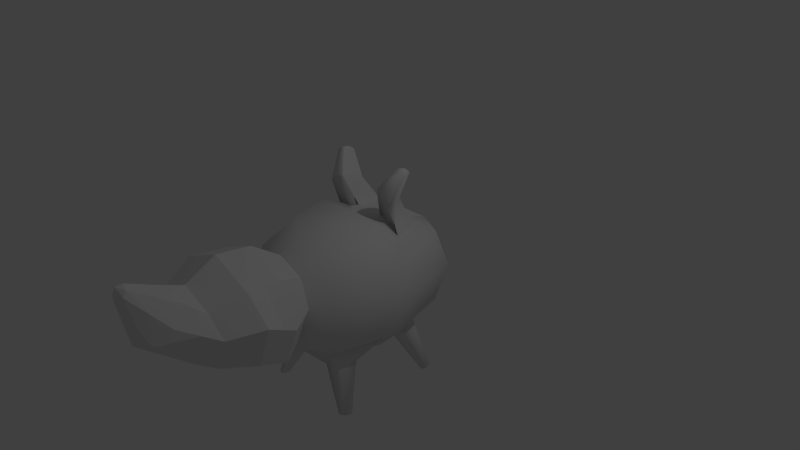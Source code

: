 # Source: Monster.blend  (saved by Blender 2.74.0; exported with 4.5.12 LTS)
import bpy
from mathutils import Matrix  # noqa: F401  (used for matrix-valued properties, if any)

bpy.ops.wm.read_factory_settings(use_empty=True)
scene = bpy.context.scene
scene.name = 'Scene'

# ---- collections
col_collection_1 = bpy.data.collections.new('Collection 1'); scene.collection.children.link(col_collection_1)

# ---- materials (node trees are filled in below, after node groups)
mat_material = bpy.data.materials.new('Material')
mat_material.alpha_threshold = 0.0
mat_material.use_transparent_shadow = False
mat_material.roughness = 0.5

# ---- material node trees

# ---- world
world_world = bpy.data.worlds.new('World'); scene.world = world_world
world_world.color = (0.05088, 0.05088, 0.05088)
world_world.use_sun_shadow = False
world_world.sun_shadow_jitter_overblur = 0.0
world_world.cycles.sampling_method = 'MANUAL'
world_world.cycles.sample_map_resolution = 256

# ---- cameras
cam_camera = bpy.data.cameras.new('Camera')
cam_camera.clip_end = 100.0
cam_camera.lens = 35.0
cam_camera.sensor_width = 32.0
cam_camera.sensor_height = 18.0
cam_camera.ortho_scale = 7.314
cam_camera.dof.focus_distance = 0.0
cam_camera.dof.aperture_fstop = 128.0

# ---- lights
light_lamp = bpy.data.lights.new('Lamp', 'POINT')
light_lamp.transmission_factor = 0.0
light_lamp.cutoff_distance = 30.0
light_lamp.energy = 100.0
light_lamp.shadow_buffer_clip_start = 1.001
light_lamp.shadow_soft_size = 0.1
light_lamp.shadow_maximum_resolution = 0.006
light_lamp.use_absolute_resolution = True
light_lamp.cycles.use_multiple_importance_sampling = False

# ---- meshes
me_sphere_003 = bpy.data.meshes.new('Sphere.003')
me_sphere_003.from_pydata([(-0.3215, 0.4445, 0.8321), (-0.5501, 0.2153, 0.3858), (-0.7776, 0.2631, -0.03773), (-0.7716, 4.061e-09, -0.4727), (-0.5, 0.0, -0.866), (-0.2155, 0.6138, 0.618), (-0.411, 0.452, 0.407), (-0.589, 0.589, -0.01008), (-0.5456, 0.5456, -0.4727), (-0.3536, 0.3536, -0.866), (0.05235, 0.6816, 0.5211), (0.02699, 0.6334, 0.407), (-1.425e-07, 0.8329, -0.01008), (-1.933e-07, 0.7716, -0.4727), (-1.485e-07, 0.5, -0.866), (0.3251, 0.6083, 0.5982), (0.465, 0.452, 0.407), (0.589, 0.589, -0.01008), (0.5456, 0.5456, -0.4727), (0.3536, 0.3536, -0.866), (-1.51e-07, 0.0, -1.0), (0.4431, 0.4367, 0.8041), (0.6887, 0.2153, 0.3858), (0.8882, 0.2631, -0.03773), (0.7716, 1.514e-08, -0.4727), (0.5, -2.462e-09, -0.866), (0.337, 0.2674, 1.018), (0.5073, -0.2227, 0.3858), (0.6443, -0.3259, -0.03773), (0.5456, -0.5456, -0.4727), (0.3536, -0.3536, -0.866), (0.06919, 0.1996, 1.115), (0.0693, -0.4042, 0.3858), (0.0553, -0.5698, -0.03773), (-1.667e-07, -0.7716, -0.4727), (-1.485e-07, -0.5, -0.866), (-0.2036, 0.273, 1.038), (-0.3687, -0.2227, 0.3858), (-0.5337, -0.3259, -0.03773), (-0.5456, -0.5456, -0.4727), (-0.3536, -0.3536, -0.866), (-0.004148, 0.8943, 1.168), (0.03587, 0.9563, 1.129), (0.1163, 0.9766, 1.116), (0.1095, 0.9665, 1.209), (0.1899, 0.9433, 1.138), (0.2137, 0.8759, 1.182), (0.1737, 0.8139, 1.222), (0.09329, 0.7936, 1.234), (0.01963, 0.8269, 1.212), (-0.6746, 0.2414, 0.1541), (-0.5084, 0.5269, 0.1788), (0.01222, 0.7426, 0.1788), (0.5328, 0.5269, 0.1788), (0.7979, 0.2414, 0.1541), (0.5822, -0.2792, 0.1541), (0.06164, -0.4948, 0.1541), (-0.459, -0.2792, 0.1541), (-0.7745, 0.128, -0.2611), (-0.5667, 0.5667, -0.2476), (-1.686e-07, 0.8014, -0.2476), (0.5667, 0.5667, -0.2476), (0.8283, 0.128, -0.2611), (0.5936, -0.4387, -0.2611), (0.0269, -0.6734, -0.2611), (-0.5398, -0.4387, -0.2611), (-0.6516, 2.267e-09, -0.6465), (-0.4607, 0.4607, -0.6465), (-1.735e-07, 0.6516, -0.6465), (0.4607, 0.4607, -0.6465), (0.6516, 7.364e-09, -0.6465), (0.4607, -0.4607, -0.6465), (-1.587e-07, -0.6516, -0.6465), (-0.4607, -0.4607, -0.6465), (-0.4426, 0.3232, 0.5959), (-0.319, 0.5281, 0.5063), (0.03893, 0.6561, 0.4607), (0.3992, 0.5255, 0.497), (0.5731, 0.3195, 0.5827), (0.4272, 0.007944, 0.6834), (0.06925, -0.12, 0.729), (-0.291, 0.01054, 0.6928), (-0.09394, 0.7794, 0.8649), (0.08326, 0.8242, 0.8089), (0.2597, 0.7703, 0.8594), (0.3321, 0.6491, 0.987), (0.258, 0.5317, 1.117), (0.08084, 0.4868, 1.173), (-0.09565, 0.5408, 1.122), (-0.168, 0.662, 0.9947), (0.6063, 0.3454, -2.826), (0.701, -0.1546, -2.965), (0.6063, -0.6546, -2.826), (0.5872, -1.594, -2.717), (0.4939, 0.7114, -1.924), (0.86, 0.3454, -1.924), (0.9939, -0.1546, -1.924), (0.86, -0.6546, -1.924), (0.4939, -1.021, -1.924), (0.3475, 0.7114, -1.404), (0.6063, 0.3454, -1.023), (0.701, -0.1546, -0.8837), (0.6063, -0.6546, -1.023), (0.6957, -1.63, -1.266), (0.2364, -0.8734, -2.683), (0.2512, -0.9829, -2.505), (0.438, -0.8734, -2.56), (0.2512, -1.023, -2.285), (0.5216, -0.8734, -2.263), (0.4008, -0.9829, -2.285), (0.5872, -1.636, -2.654), (0.6582, -1.594, -2.673), (0.6282, -1.636, -2.629), (0.5872, -1.652, -2.569), (0.6876, -1.594, -2.569), (0.6452, -1.636, -2.569), (0.4827, -1.029, -2.58), (0.3237, -1.124, -2.537), (0.3237, -1.159, -2.346), (0.4536, -1.124, -2.346), (0.5486, -1.029, -2.346), (0.3237, -1.029, -2.677), (0.6266, -0.8269, -1.876), (0.371, -0.945, -1.543), (0.4518, -0.8438, -1.255), (0.02964, -0.8438, -0.9974), (0.2557, -0.9282, -1.374), (0.2557, -0.9591, -1.543), (0.657, -1.668, -1.266), (0.6689, -1.63, -1.17), (0.6415, -1.668, -1.21), (0.6041, -1.63, -1.131), (0.6041, -1.668, -1.188), (0.6041, -1.683, -1.266), (0.4762, -1.032, -1.278), (0.4493, -1.12, -1.493), (0.3297, -1.152, -1.493), (0.3297, -1.12, -1.317), (0.3297, -1.032, -1.188), (0.5369, -1.032, -1.493), (0.1933, 0.5768, -2.529), (0.1933, 0.4396, -2.731), (0.1933, 0.6271, -2.253), (0.423, 0.4396, -2.591), (0.3808, 0.5768, -2.253), (0.5181, 0.4396, -2.253), (0.4926, 1.304, -2.387), (0.4926, 1.258, -2.455), (0.4926, 1.321, -2.293), (0.5375, 1.304, -2.359), (0.5703, 1.258, -2.408), (0.5561, 1.304, -2.293), (0.6025, 1.258, -2.293), (0.535, 0.9209, -2.105), (0.3134, 1.015, -2.294), (0.4413, 1.015, -2.105), (0.3134, 1.049, -2.105), (0.4701, 0.9209, -2.336), (0.3134, 0.9209, -2.432), (-0.006058, 0.5595, -2.692), (-0.006058, 0.1935, -3.23), (-0.006058, -0.1546, -3.396), (-0.006058, -0.6546, -3.199), (-0.006058, -1.021, -2.66), (-0.006058, 0.6935, -1.956), (-0.6184, 0.3454, -2.826), (-0.7132, -0.1546, -2.965), (-0.6184, -0.6546, -2.826), (-0.5993, -1.594, -2.717), (-0.006058, -1.155, -1.924), (-0.5061, 0.7114, -1.924), (-0.8721, 0.3454, -1.924), (-1.006, -0.1546, -1.924), (-0.8721, -0.6546, -1.924), (-0.5061, -1.021, -1.924), (-0.3596, 0.7114, -1.404), (-0.6184, 0.3454, -1.023), (-0.7132, -0.1546, -0.8837), (-0.6184, -0.6546, -1.023), (-0.7078, -1.63, -1.266), (-0.006058, 0.7114, -1.189), (-0.006058, 0.3454, -0.6498), (-0.006058, -0.1546, -0.4526), (-0.006058, -0.6546, -0.6498), (-0.006058, -1.021, -1.189), (-0.2485, -0.8734, -2.683), (-0.2633, -0.9829, -2.505), (-0.4502, -0.8734, -2.56), (-0.2633, -1.023, -2.285), (-0.5337, -0.8734, -2.263), (-0.4129, -0.9829, -2.285), (-0.5993, -1.636, -2.654), (-0.6703, -1.594, -2.673), (-0.6403, -1.636, -2.629), (-0.5993, -1.652, -2.569), (-0.6997, -1.594, -2.569), (-0.6573, -1.636, -2.569), (-0.4949, -1.029, -2.58), (-0.3358, -1.124, -2.537), (-0.3358, -1.159, -2.346), (-0.4657, -1.124, -2.346), (-0.5607, -1.029, -2.346), (-0.3358, -1.029, -2.677), (-0.6387, -0.8269, -1.876), (-0.3831, -0.945, -1.543), (-0.4639, -0.8438, -1.255), (-0.04175, -0.8438, -0.9974), (-0.2678, -0.9282, -1.374), (-0.2678, -0.9591, -1.543), (-0.6691, -1.668, -1.266), (-0.681, -1.63, -1.17), (-0.6536, -1.668, -1.21), (-0.6162, -1.63, -1.131), (-0.6162, -1.668, -1.188), (-0.6162, -1.683, -1.266), (-0.4883, -1.032, -1.278), (-0.4614, -1.12, -1.493), (-0.3418, -1.152, -1.493), (-0.3418, -1.12, -1.317), (-0.3418, -1.032, -1.188), (-0.549, -1.032, -1.493), (-0.2055, 0.5768, -2.529), (-0.2055, 0.4396, -2.731), (-0.2055, 0.6271, -2.253), (-0.4351, 0.4396, -2.591), (-0.3929, 0.5768, -2.253), (-0.5302, 0.4396, -2.253), (-0.5047, 1.304, -2.387), (-0.5047, 1.258, -2.455), (-0.5047, 1.321, -2.293), (-0.5496, 1.304, -2.359), (-0.5824, 1.258, -2.408), (-0.5682, 1.304, -2.293), (-0.6146, 1.258, -2.293), (-0.5471, 0.9209, -2.105), (-0.3255, 1.015, -2.294), (-0.4535, 1.015, -2.105), (-0.3255, 1.049, -2.105), (-0.4822, 0.9209, -2.336), (-0.3255, 0.9209, -2.432)], [], [(66, 3, 8, 67), (58, 2, 7, 59), (50, 1, 6, 51), (74, 0, 5, 75), (67, 8, 13, 68), (59, 7, 12, 60), (51, 6, 11, 52), (75, 5, 10, 76), (68, 13, 18, 69), (60, 12, 17, 61), (52, 11, 16, 53), (76, 10, 15, 77), (69, 18, 24, 70), (61, 17, 23, 62), (53, 16, 22, 54), (77, 15, 21, 78), (70, 24, 29, 71), (62, 23, 28, 63), (54, 22, 27, 55), (78, 21, 26, 79), (71, 29, 34, 72), (63, 28, 33, 64), (55, 27, 32, 56), (79, 26, 31, 80), (72, 34, 39, 73), (64, 33, 38, 65), (56, 32, 37, 57), (80, 31, 36, 81), (20, 4, 9), (82, 89, 41, 42), (20, 9, 14), (83, 82, 42, 43), (20, 14, 19), (84, 83, 43, 45), (20, 19, 25), (85, 84, 45, 46), (20, 25, 30), (86, 85, 46, 47), (20, 30, 35), (87, 86, 47, 48), (20, 35, 40), (88, 87, 48, 49), (20, 40, 4), (73, 39, 3, 66), (65, 38, 2, 58), (57, 37, 1, 50), (81, 36, 0, 74), (89, 88, 49, 41), (41, 44, 42), (42, 44, 43), (43, 44, 45), (45, 44, 46), (46, 44, 47), (47, 44, 48), (48, 44, 49), (49, 44, 41), (38, 57, 50, 2), (33, 56, 57, 38), (28, 55, 56, 33), (23, 54, 55, 28), (17, 53, 54, 23), (12, 52, 53, 17), (7, 51, 52, 12), (2, 50, 51, 7), (39, 65, 58, 3), (34, 64, 65, 39), (29, 63, 64, 34), (24, 62, 63, 29), (18, 61, 62, 24), (13, 60, 61, 18), (8, 59, 60, 13), (3, 58, 59, 8), (40, 73, 66, 4), (35, 72, 73, 40), (30, 71, 72, 35), (25, 70, 71, 30), (19, 69, 70, 25), (14, 68, 69, 19), (9, 67, 68, 14), (4, 66, 67, 9), (37, 81, 74, 1), (32, 80, 81, 37), (27, 79, 80, 32), (22, 78, 79, 27), (16, 77, 78, 22), (11, 76, 77, 16), (6, 75, 76, 11), (1, 74, 75, 6), (0, 36, 88, 89), (36, 31, 87, 88), (31, 26, 86, 87), (26, 21, 85, 86), (21, 15, 84, 85), (15, 10, 83, 84), (10, 5, 82, 83), (5, 0, 89, 82), (97, 98, 109, 108), (162, 161, 91, 92), (161, 160, 90, 91), (94, 95, 145, 144), (92, 97, 108, 106), (92, 91, 96, 97), (91, 90, 95, 96), (95, 90, 143, 145), (183, 184, 126, 125), (97, 96, 101, 102), (96, 95, 100, 101), (95, 94, 99, 100), (102, 183, 125, 124), (102, 101, 182, 183), (101, 100, 181, 182), (100, 99, 180, 181), (169, 163, 105, 107), (159, 164, 142, 140), (98, 169, 107, 109), (164, 94, 144, 142), (169, 98, 123, 127), (94, 164, 99), (184, 169, 127, 126), (99, 164, 180), (120, 119, 115, 114), (116, 120, 114, 111), (118, 117, 110, 113), (119, 118, 113, 115), (162, 92, 106, 104), (163, 162, 104, 105), (110, 93, 111, 112), (112, 111, 114, 115), (113, 110, 112), (113, 112, 115), (121, 116, 111, 93), (117, 121, 93, 110), (105, 104, 121, 117), (104, 106, 116, 121), (109, 107, 118, 119), (107, 105, 117, 118), (106, 108, 120, 116), (108, 109, 119, 120), (138, 137, 132, 131), (134, 138, 131, 129), (136, 135, 128, 133), (137, 136, 133, 132), (97, 102, 124, 122), (98, 97, 122, 123), (128, 103, 129, 130), (130, 129, 131, 132), (133, 128, 130), (133, 130, 132), (139, 134, 129, 103), (135, 139, 103, 128), (123, 122, 139, 135), (122, 124, 134, 139), (126, 127, 136, 137), (127, 123, 135, 136), (124, 125, 138, 134), (125, 126, 137, 138), (155, 153, 152, 151), (153, 157, 150, 152), (154, 156, 148, 146), (156, 155, 151, 148), (90, 160, 141, 143), (160, 159, 140, 141), (147, 146, 149, 150), (150, 149, 151, 152), (146, 148, 149), (149, 148, 151), (157, 158, 147, 150), (158, 154, 146, 147), (141, 140, 154, 158), (143, 141, 158, 157), (142, 144, 155, 156), (140, 142, 156, 154), (145, 143, 157, 153), (144, 145, 153, 155), (173, 189, 190, 174), (162, 167, 166, 161), (161, 166, 165, 160), (170, 225, 226, 171), (167, 187, 189, 173), (167, 173, 172, 166), (166, 172, 171, 165), (171, 226, 224, 165), (183, 206, 207, 184), (173, 178, 177, 172), (172, 177, 176, 171), (171, 176, 175, 170), (178, 205, 206, 183), (178, 183, 182, 177), (177, 182, 181, 176), (176, 181, 180, 175), (169, 188, 186, 163), (159, 221, 223, 164), (174, 190, 188, 169), (164, 223, 225, 170), (169, 208, 204, 174), (170, 175, 164), (184, 207, 208, 169), (175, 180, 164), (201, 195, 196, 200), (197, 192, 195, 201), (199, 194, 191, 198), (200, 196, 194, 199), (162, 185, 187, 167), (163, 186, 185, 162), (191, 193, 192, 168), (193, 196, 195, 192), (194, 193, 191), (194, 196, 193), (202, 168, 192, 197), (198, 191, 168, 202), (186, 198, 202, 185), (185, 202, 197, 187), (190, 200, 199, 188), (188, 199, 198, 186), (187, 197, 201, 189), (189, 201, 200, 190), (219, 212, 213, 218), (215, 210, 212, 219), (217, 214, 209, 216), (218, 213, 214, 217), (173, 203, 205, 178), (174, 204, 203, 173), (209, 211, 210, 179), (211, 213, 212, 210), (214, 211, 209), (214, 213, 211), (220, 179, 210, 215), (216, 209, 179, 220), (204, 216, 220, 203), (203, 220, 215, 205), (207, 218, 217, 208), (208, 217, 216, 204), (205, 215, 219, 206), (206, 219, 218, 207), (236, 232, 233, 234), (234, 233, 231, 238), (235, 227, 229, 237), (237, 229, 232, 236), (165, 224, 222, 160), (160, 222, 221, 159), (228, 231, 230, 227), (231, 233, 232, 230), (227, 230, 229), (230, 232, 229), (238, 231, 228, 239), (239, 228, 227, 235), (222, 239, 235, 221), (224, 238, 239, 222), (223, 237, 236, 225), (221, 235, 237, 223), (226, 234, 238, 224), (225, 236, 234, 226)])
me_sphere_003.polygons.foreach_set('use_smooth', [0, 0, 0, 0, 0, 0, 0, 0, 0, 0, 0, 0, 0, 0, 0, 0, 0, 0, 0, 0, 0, 0, 0, 0, 0, 0, 0, 0, 0, 0, 0, 0, 0, 0, 0, 0, 0, 0, 0, 0, 0, 0, 0, 0, 0, 0, 0, 0, 0, 0, 0, 0, 0, 0, 0, 0, 0, 0, 0, 0, 0, 0, 0, 0, 0, 0, 0, 0, 0, 0, 0, 0, 0, 0, 0, 0, 0, 0, 0, 0, 0, 0, 0, 0, 0, 0, 0, 0, 0, 0, 0, 0, 0, 0, 0, 0, 1, 1, 1, 1, 1, 1, 1, 1, 0, 1, 1, 1, 1, 1, 1, 1, 0, 0, 1, 1, 1, 1, 0, 1, 1, 1, 0, 1, 1, 0, 1, 1, 1, 1, 1, 0, 0, 1, 1, 0, 1, 1, 0, 1, 1, 0, 1, 1, 1, 1, 1, 1, 1, 1, 1, 1, 0, 1, 1, 0, 1, 1, 0, 1, 1, 0, 1, 1, 1, 1, 1, 0, 0, 1, 1, 0, 1, 1, 1, 1, 1, 1, 1, 1, 1, 1, 0, 1, 1, 1, 1, 1, 1, 1, 0, 0, 1, 1, 1, 1, 0, 1, 1, 1, 0, 1, 1, 0, 1, 1, 1, 1, 1, 0, 0, 1, 1, 0, 1, 1, 0, 1, 1, 0, 1, 1, 1, 1, 1, 1, 1, 1, 1, 1, 0, 1, 1, 0, 1, 1, 0, 1, 1, 0, 1, 1, 1, 1, 1, 0, 0, 1, 1, 0, 1, 1])
_uv = me_sphere_003.uv_layers.new(name='UVMap')
_uv.uv.foreach_set('vector', [0.3338, 0.4063, 0.3591, 0.3455, 0.4646, 0.3374, 0.4962, 0.3869, 0.389, 0.3146, 0.4071, 0.292, 0.4372, 0.2837, 0.4477, 0.3058, 0.409, 0.2741, 0.4117, 0.2572, 0.427, 0.2542, 0.4316, 0.2687, 0.4187, 0.2468, 0.4225, 0.2387, 0.4295, 0.2409, 0.4287, 0.247, 0.4962, 0.3869, 0.4646, 0.3374, 0.5101, 0.2633, 0.5452, 0.2701, 0.4477, 0.3058, 0.4372, 0.2837, 0.465, 0.2492, 0.4843, 0.2561, 0.4316, 0.2687, 0.427, 0.2542, 0.4409, 0.2384, 0.4528, 0.2438, 0.4287, 0.247, 0.4295, 0.2409, 0.4364, 0.2358, 0.4386, 0.2371, 0.5452, 0.2701, 0.5101, 0.2633, 0.5049, 0.1931, 0.5355, 0.1791, 0.4843, 0.2561, 0.465, 0.2492, 0.4635, 0.2108, 0.4819, 0.2032, 0.4528, 0.2438, 0.4409, 0.2384, 0.4414, 0.2198, 0.4523, 0.2153, 0.4386, 0.2371, 0.4364, 0.2358, 0.4353, 0.2276, 0.4383, 0.2241, 0.5355, 0.1791, 0.5049, 0.1931, 0.4568, 0.1421, 0.4739, 0.111, 0.4819, 0.2032, 0.4635, 0.2108, 0.4506, 0.1882, 0.4544, 0.1693, 0.4523, 0.2153, 0.4414, 0.2198, 0.4347, 0.2068, 0.4427, 0.1972, 0.4383, 0.2241, 0.4353, 0.2276, 0.4293, 0.2238, 0.4321, 0.2164, 0.4739, 0.111, 0.4568, 0.1421, 0.3856, 0.1272, 0.3801, 0.08943, 0.4544, 0.1693, 0.4506, 0.1882, 0.4117, 0.173, 0.4005, 0.1521, 0.4427, 0.1972, 0.4347, 0.2068, 0.4133, 0.2021, 0.4121, 0.1879, 0.4321, 0.2164, 0.4293, 0.2238, 0.4238, 0.2257, 0.4202, 0.2157, 0.3801, 0.08943, 0.3856, 0.1272, 0.3132, 0.1651, 0.2804, 0.1338, 0.4005, 0.1521, 0.4117, 0.173, 0.3646, 0.1971, 0.3415, 0.1837, 0.4121, 0.1879, 0.4133, 0.2021, 0.3951, 0.2153, 0.3806, 0.2069, 0.4202, 0.2157, 0.4238, 0.2257, 0.4213, 0.2293, 0.4103, 0.2239, 0.2804, 0.1338, 0.3132, 0.1651, 0.2804, 0.2618, 0.2049, 0.2731, 0.3415, 0.1837, 0.3646, 0.1971, 0.358, 0.2581, 0.3249, 0.2616, 0.3806, 0.2069, 0.3951, 0.2153, 0.392, 0.2395, 0.3761, 0.248, 0.4103, 0.2239, 0.4213, 0.2293, 0.4203, 0.2335, 0.4096, 0.2371, 0.0, 0.0, 0.0, 0.0, 0.0, 0.0, 0.4285, 0.2345, 0.4259, 0.2345, 0.4272, 0.2321, 0.4276, 0.232, 0.7476, 0.3745, 0.5819, 0.3917, 0.6153, 0.2732, 0.4302, 0.2326, 0.4285, 0.2345, 0.4276, 0.232, 0.4278, 0.2316, 0.0, 0.0, 0.0, 0.0, 0.0, 0.0, 0.4299, 0.2302, 0.4302, 0.2326, 0.4278, 0.2316, 0.4277, 0.2313, 0.0, 0.0, 0.0, 0.0, 0.0, 0.0, 0.428, 0.2288, 0.4299, 0.2302, 0.4277, 0.2313, 0.4275, 0.231, 0.0, 0.0, 0.0, 0.0, 0.0, 0.0, 0.4259, 0.2289, 0.428, 0.2288, 0.4275, 0.231, 0.427, 0.231, 0.0, 0.0, 0.0, 0.0, 0.0, 0.0, 0.4245, 0.2305, 0.4259, 0.2289, 0.427, 0.231, 0.4266, 0.2313, 0.0001863, 0.0001863, 0.218, 0.06139, 0.1164, 0.1943, 0.4243, 0.2327, 0.4245, 0.2305, 0.4266, 0.2313, 0.4267, 0.2319, 0.0, 0.0, 0.0, 0.0, 0.0, 0.0, 0.2049, 0.2731, 0.2804, 0.2618, 0.3591, 0.3455, 0.3338, 0.4063, 0.3249, 0.2616, 0.358, 0.2581, 0.4071, 0.292, 0.389, 0.3146, 0.3761, 0.248, 0.392, 0.2395, 0.4117, 0.2572, 0.409, 0.2741, 0.4096, 0.2371, 0.4203, 0.2335, 0.4225, 0.2387, 0.4187, 0.2468, 0.4259, 0.2345, 0.4243, 0.2327, 0.4267, 0.2319, 0.4272, 0.2321, 0.4272, 0.2321, 0.4274, 0.2315, 0.4276, 0.232, 0.4276, 0.232, 0.4274, 0.2315, 0.4278, 0.2316, 0.4278, 0.2316, 0.4274, 0.2315, 0.4277, 0.2313, 0.4277, 0.2313, 0.4274, 0.2315, 0.4275, 0.231, 0.4275, 0.231, 0.4274, 0.2315, 0.427, 0.231, 0.427, 0.231, 0.4274, 0.2315, 0.4266, 0.2313, 0.4266, 0.2313, 0.4274, 0.2315, 0.4267, 0.2319, 0.4267, 0.2319, 0.4274, 0.2315, 0.4272, 0.2321, 0.358, 0.2581, 0.3761, 0.248, 0.409, 0.2741, 0.4071, 0.292, 0.3646, 0.1971, 0.3806, 0.2069, 0.3761, 0.248, 0.358, 0.2581, 0.4117, 0.173, 0.4121, 0.1879, 0.3806, 0.2069, 0.3646, 0.1971, 0.4506, 0.1882, 0.4427, 0.1972, 0.4121, 0.1879, 0.4117, 0.173, 0.4635, 0.2108, 0.4523, 0.2153, 0.4427, 0.1972, 0.4506, 0.1882, 0.465, 0.2492, 0.4528, 0.2438, 0.4523, 0.2153, 0.4635, 0.2108, 0.4372, 0.2837, 0.4316, 0.2687, 0.4528, 0.2438, 0.465, 0.2492, 0.4071, 0.292, 0.409, 0.2741, 0.4316, 0.2687, 0.4372, 0.2837, 0.2804, 0.2618, 0.3249, 0.2616, 0.389, 0.3146, 0.3591, 0.3455, 0.3132, 0.1651, 0.3415, 0.1837, 0.3249, 0.2616, 0.2804, 0.2618, 0.3856, 0.1272, 0.4005, 0.1521, 0.3415, 0.1837, 0.3132, 0.1651, 0.4568, 0.1421, 0.4544, 0.1693, 0.4005, 0.1521, 0.3856, 0.1272, 0.5049, 0.1931, 0.4819, 0.2032, 0.4544, 0.1693, 0.4568, 0.1421, 0.5101, 0.2633, 0.4843, 0.2561, 0.4819, 0.2032, 0.5049, 0.1931, 0.4646, 0.3374, 0.4477, 0.3058, 0.4843, 0.2561, 0.5101, 0.2633, 0.3591, 0.3455, 0.389, 0.3146, 0.4477, 0.3058, 0.4646, 0.3374, 0.0, 0.0, 0.0, 0.0, 0.0, 0.0, 0.0, 0.0, 0.218, 0.06139, 0.2804, 0.1338, 0.2049, 0.2731, 0.1164, 0.1943, 0.3676, 0.0001863, 0.3801, 0.08943, 0.2804, 0.1338, 0.218, 0.06139, 0.5133, 0.0371, 0.4739, 0.111, 0.3801, 0.08943, 0.3676, 0.0001863, 0.6039, 0.1445, 0.5355, 0.1791, 0.4739, 0.111, 0.5133, 0.0371, 0.6153, 0.2732, 0.5452, 0.2701, 0.5355, 0.1791, 0.6039, 0.1445, 0.5819, 0.3917, 0.4962, 0.3869, 0.5452, 0.2701, 0.6153, 0.2732, 0.0, 0.0, 0.0, 0.0, 0.0, 0.0, 0.0, 0.0, 0.392, 0.2395, 0.4096, 0.2371, 0.4187, 0.2468, 0.4117, 0.2572, 0.3951, 0.2153, 0.4103, 0.2239, 0.4096, 0.2371, 0.392, 0.2395, 0.4133, 0.2021, 0.4202, 0.2157, 0.4103, 0.2239, 0.3951, 0.2153, 0.4347, 0.2068, 0.4321, 0.2164, 0.4202, 0.2157, 0.4133, 0.2021, 0.4414, 0.2198, 0.4383, 0.2241, 0.4321, 0.2164, 0.4347, 0.2068, 0.4409, 0.2384, 0.4386, 0.2371, 0.4383, 0.2241, 0.4414, 0.2198, 0.427, 0.2542, 0.4287, 0.247, 0.4386, 0.2371, 0.4409, 0.2384, 0.4117, 0.2572, 0.4187, 0.2468, 0.4287, 0.247, 0.427, 0.2542, 0.4225, 0.2387, 0.4203, 0.2335, 0.4243, 0.2327, 0.4259, 0.2345, 0.4203, 0.2335, 0.4213, 0.2293, 0.4245, 0.2305, 0.4243, 0.2327, 0.4213, 0.2293, 0.4238, 0.2257, 0.4259, 0.2289, 0.4245, 0.2305, 0.4238, 0.2257, 0.4293, 0.2238, 0.428, 0.2288, 0.4259, 0.2289, 0.4293, 0.2238, 0.4353, 0.2276, 0.4299, 0.2302, 0.428, 0.2288, 0.4353, 0.2276, 0.4364, 0.2358, 0.4302, 0.2326, 0.4299, 0.2302, 0.4364, 0.2358, 0.4295, 0.2409, 0.4285, 0.2345, 0.4302, 0.2326, 0.4295, 0.2409, 0.4225, 0.2387, 0.4259, 0.2345, 0.4285, 0.2345, 0.0, 0.0, 0.0, 0.0, 0.0, 0.0, 0.0, 0.0, 0.3483, 0.4067, 0.3029, 0.5395, 0.1985, 0.5425, 0.1405, 0.4407, 0.3029, 0.5395, 0.2884, 0.5819, 0.2193, 0.6045, 0.1985, 0.5425, 0.0, 0.0, 0.0, 0.0, 0.0, 0.0, 0.0, 0.0, 0.0, 0.0, 0.0, 0.0, 0.0, 0.0, 0.0, 0.0, 0.1405, 0.4407, 0.1985, 0.5425, 0.09697, 0.6504, 0.003108, 0.6179, 0.1985, 0.5425, 0.2193, 0.6045, 0.1636, 0.6739, 0.09697, 0.6504, 0.0, 0.0, 0.0, 0.0, 0.0, 0.0, 0.0, 0.0, 0.0, 0.0, 0.0, 0.0, 0.0, 0.0, 0.0, 0.0, 0.003108, 0.6179, 0.09697, 0.6504, 0.1095, 0.7989, 0.0001863, 0.8436, 0.09697, 0.6504, 0.1636, 0.6739, 0.1639, 0.7624, 0.1095, 0.7989, 0.1636, 0.6739, 0.208, 0.6878, 0.2061, 0.7317, 0.1639, 0.7624, 0.0, 0.0, 0.0, 0.0, 0.0, 0.0, 0.0, 0.0, 0.0001863, 0.8436, 0.1095, 0.7989, 0.1913, 0.8655, 0.1453, 0.9998, 0.0, 0.0, 0.0, 0.0, 0.0, 0.0, 0.0, 0.0, 0.1639, 0.7624, 0.2061, 0.7317, 0.228, 0.7581, 0.21, 0.8109, 0.0, 0.0, 0.0, 0.0, 0.0, 0.0, 0.0, 0.0, 0.0, 0.0, 0.0, 0.0, 0.0, 0.0, 0.0, 0.0, 0.0, 0.0, 0.0, 0.0, 0.0, 0.0, 0.0, 0.0, 0.0, 0.0, 0.0, 0.0, 0.0, 0.0, 0.0, 0.0, 0.0, 0.0, 0.0, 0.0, 0.0, 0.0, 0.0, 0.0, 0.208, 0.6878, 0.2489, 0.6972, 0.2061, 0.7317, 0.0, 0.0, 0.0, 0.0, 0.0, 0.0, 0.0, 0.0, 0.2061, 0.7317, 0.2489, 0.6972, 0.228, 0.7581, 0.71, 0.7211, 0.6989, 0.7401, 0.622, 0.7259, 0.6264, 0.7198, 0.6968, 0.6818, 0.71, 0.7211, 0.6264, 0.7198, 0.6148, 0.7091, 0.0, 0.0, 0.0, 0.0, 0.0, 0.0, 0.0, 0.0, 0.6989, 0.7401, 0.6972, 0.7585, 0.6182, 0.7338, 0.622, 0.7259, 0.0, 0.0, 0.0, 0.0, 0.0, 0.0, 0.0, 0.0, 0.0, 0.0, 0.0, 0.0, 0.0, 0.0, 0.0, 0.0, 0.0, 0.0, 0.0, 0.0, 0.0, 0.0, 0.0, 0.0, 0.613, 0.7217, 0.6148, 0.7091, 0.6264, 0.7198, 0.622, 0.7259, 0.0, 0.0, 0.0, 0.0, 0.0, 0.0, 0.6182, 0.7338, 0.613, 0.7217, 0.622, 0.7259, 0.6928, 0.6552, 0.6968, 0.6818, 0.6148, 0.7091, 0.613, 0.6972, 0.0, 0.0, 0.0, 0.0, 0.0, 0.0, 0.0, 0.0, 0.0, 0.0, 0.0, 0.0, 0.0, 0.0, 0.0, 0.0, 0.0, 0.0, 0.0, 0.0, 0.0, 0.0, 0.0, 0.0, 0.0, 0.0, 0.0, 0.0, 0.0, 0.0, 0.0, 0.0, 0.0, 0.0, 0.0, 0.0, 0.0, 0.0, 0.0, 0.0, 0.0, 0.0, 0.0, 0.0, 0.0, 0.0, 0.0, 0.0, 0.0, 0.0, 0.0, 0.0, 0.0, 0.0, 0.0, 0.0, 0.5923, 0.7713, 0.5353, 0.7713, 0.5502, 0.7161, 0.5503, 0.7158, 0.6127, 0.7036, 0.5923, 0.7713, 0.5503, 0.7158, 0.55, 0.7159, 0.4921, 0.7193, 0.5057, 0.6841, 0.5499, 0.7162, 0.5501, 0.7164, 0.5353, 0.7713, 0.4921, 0.7193, 0.5501, 0.7164, 0.5502, 0.7161, 0.0, 0.0, 0.0, 0.0, 0.0, 0.0, 0.0, 0.0, 0.0, 0.0, 0.0, 0.0, 0.0, 0.0, 0.0, 0.0, 0.5499, 0.7162, 0.5497, 0.716, 0.55, 0.7159, 0.55, 0.7161, 0.55, 0.7161, 0.55, 0.7159, 0.5503, 0.7158, 0.5502, 0.7161, 0.5501, 0.7164, 0.5499, 0.7162, 0.55, 0.7161, 0.5501, 0.7164, 0.55, 0.7161, 0.5502, 0.7161, 0.5266, 0.6552, 0.6127, 0.7036, 0.55, 0.7159, 0.5497, 0.716, 0.5057, 0.6841, 0.5266, 0.6552, 0.5497, 0.716, 0.5499, 0.7162, 0.0, 0.0, 0.0, 0.0, 0.0, 0.0, 0.0, 0.0, 0.0, 0.0, 0.0, 0.0, 0.0, 0.0, 0.0, 0.0, 0.0, 0.0, 0.0, 0.0, 0.0, 0.0, 0.0, 0.0, 0.0, 0.0, 0.0, 0.0, 0.0, 0.0, 0.0, 0.0, 0.0, 0.0, 0.0, 0.0, 0.0, 0.0, 0.0, 0.0, 0.0, 0.0, 0.0, 0.0, 0.0, 0.0, 0.0, 0.0, 0.7083, 0.6217, 0.7083, 0.6463, 0.6767, 0.6237, 0.6766, 0.6214, 0.7083, 0.6463, 0.6489, 0.6549, 0.6731, 0.6225, 0.6767, 0.6237, 0.6617, 0.5866, 0.7034, 0.5973, 0.6764, 0.6192, 0.6735, 0.6198, 0.7034, 0.5973, 0.7083, 0.6217, 0.6766, 0.6214, 0.6764, 0.6192, 0.0, 0.0, 0.0, 0.0, 0.0, 0.0, 0.0, 0.0, 0.7564, 0.5025, 0.7564, 0.5959, 0.7258, 0.6165, 0.7258, 0.5815, 0.671, 0.6206, 0.6735, 0.6198, 0.6746, 0.621, 0.6731, 0.6225, 0.6731, 0.6225, 0.6746, 0.621, 0.6766, 0.6214, 0.6767, 0.6237, 0.6735, 0.6198, 0.6764, 0.6192, 0.6746, 0.621, 0.6746, 0.621, 0.6764, 0.6192, 0.6766, 0.6214, 0.6489, 0.6549, 0.6297, 0.6109, 0.671, 0.6206, 0.6731, 0.6225, 0.6297, 0.6109, 0.6617, 0.5866, 0.6735, 0.6198, 0.671, 0.6206, 0.4921, 0.6367, 0.5391, 0.6011, 0.6617, 0.5866, 0.6297, 0.6109, 0.0, 0.0, 0.0, 0.0, 0.0, 0.0, 0.0, 0.0, 0.0, 0.0, 0.0, 0.0, 0.0, 0.0, 0.0, 0.0, 0.0, 0.0, 0.0, 0.0, 0.0, 0.0, 0.0, 0.0, 0.0, 0.0, 0.0, 0.0, 0.0, 0.0, 0.0, 0.0, 0.0, 0.0, 0.0, 0.0, 0.0, 0.0, 0.0, 0.0, 0.0, 0.0, 0.0, 0.0, 0.0, 0.0, 0.0, 0.0, 0.3483, 0.4067, 0.4918, 0.5609, 0.3835, 0.6059, 0.3029, 0.5395, 0.3029, 0.5395, 0.3835, 0.6059, 0.3291, 0.6421, 0.2884, 0.5819, 0.0, 0.0, 0.0, 0.0, 0.0, 0.0, 0.0, 0.0, 0.0, 0.0, 0.0, 0.0, 0.0, 0.0, 0.0, 0.0, 0.4918, 0.5609, 0.4918, 0.7851, 0.3976, 0.7533, 0.3835, 0.6059, 0.3835, 0.6059, 0.3976, 0.7533, 0.3306, 0.7311, 0.3291, 0.6421, 0.0, 0.0, 0.0, 0.0, 0.0, 0.0, 0.0, 0.0, 0.0, 0.0, 0.0, 0.0, 0.0, 0.0, 0.0, 0.0, 0.4918, 0.7851, 0.3557, 0.9653, 0.2967, 0.863, 0.3976, 0.7533, 0.3976, 0.7533, 0.2967, 0.863, 0.2761, 0.8008, 0.3306, 0.7311, 0.3306, 0.7311, 0.2761, 0.8008, 0.2616, 0.7507, 0.2869, 0.7148, 0.0, 0.0, 0.0, 0.0, 0.0, 0.0, 0.0, 0.0, 0.3557, 0.9653, 0.1453, 0.9998, 0.1913, 0.8655, 0.2967, 0.863, 0.0, 0.0, 0.0, 0.0, 0.0, 0.0, 0.0, 0.0, 0.2761, 0.8008, 0.21, 0.8109, 0.228, 0.7581, 0.2616, 0.7507, 0.0, 0.0, 0.0, 0.0, 0.0, 0.0, 0.0, 0.0, 0.0, 0.0, 0.0, 0.0, 0.0, 0.0, 0.0, 0.0, 0.0, 0.0, 0.0, 0.0, 0.0, 0.0, 0.0, 0.0, 0.0, 0.0, 0.0, 0.0, 0.0, 0.0, 0.0, 0.0, 0.0, 0.0, 0.0, 0.0, 0.0, 0.0, 0.0, 0.0, 0.2869, 0.7148, 0.2616, 0.7507, 0.2489, 0.6972, 0.0, 0.0, 0.0, 0.0, 0.0, 0.0, 0.0, 0.0, 0.2616, 0.7507, 0.228, 0.7581, 0.2489, 0.6972, 0.7254, 0.5687, 0.5305, 0.5025, 0.5105, 0.5029, 0.6714, 0.5531, 0.6624, 0.5862, 0.5271, 0.5136, 0.5305, 0.5025, 0.7254, 0.5687, 0.6456, 0.5544, 0.4921, 0.5096, 0.5153, 0.5172, 0.6299, 0.5531, 0.6714, 0.5531, 0.5105, 0.5029, 0.4921, 0.5096, 0.6456, 0.5544, 0.0, 0.0, 0.0, 0.0, 0.0, 0.0, 0.0, 0.0, 0.0, 0.0, 0.0, 0.0, 0.0, 0.0, 0.0, 0.0, 0.5153, 0.5172, 0.5155, 0.5117, 0.5271, 0.5136, 0.5315, 0.5206, 0.5155, 0.5117, 0.5105, 0.5029, 0.5305, 0.5025, 0.5271, 0.5136, 0.4921, 0.5096, 0.5155, 0.5117, 0.5153, 0.5172, 0.4921, 0.5096, 0.5105, 0.5029, 0.5155, 0.5117, 0.6441, 0.5792, 0.5315, 0.5206, 0.5271, 0.5136, 0.6624, 0.5862, 0.6299, 0.5531, 0.5153, 0.5172, 0.5315, 0.5206, 0.6441, 0.5792, 0.0, 0.0, 0.0, 0.0, 0.0, 0.0, 0.0, 0.0, 0.0, 0.0, 0.0, 0.0, 0.0, 0.0, 0.0, 0.0, 0.0, 0.0, 0.0, 0.0, 0.0, 0.0, 0.0, 0.0, 0.0, 0.0, 0.0, 0.0, 0.0, 0.0, 0.0, 0.0, 0.0, 0.0, 0.0, 0.0, 0.0, 0.0, 0.0, 0.0, 0.0, 0.0, 0.0, 0.0, 0.0, 0.0, 0.0, 0.0, 0.7148, 0.5022, 0.5243, 0.4143, 0.5113, 0.4103, 0.6719, 0.4767, 0.6678, 0.4962, 0.5193, 0.4173, 0.5243, 0.4143, 0.7148, 0.5022, 0.6583, 0.464, 0.4921, 0.4067, 0.5031, 0.4183, 0.6419, 0.4744, 0.6719, 0.4767, 0.5113, 0.4103, 0.4921, 0.4067, 0.6583, 0.464, 0.0, 0.0, 0.0, 0.0, 0.0, 0.0, 0.0, 0.0, 0.0, 0.0, 0.0, 0.0, 0.0, 0.0, 0.0, 0.0, 0.5031, 0.4183, 0.5098, 0.4141, 0.5193, 0.4173, 0.5177, 0.426, 0.5098, 0.4141, 0.5113, 0.4103, 0.5243, 0.4143, 0.5193, 0.4173, 0.4921, 0.4067, 0.5098, 0.4141, 0.5031, 0.4183, 0.4921, 0.4067, 0.5113, 0.4103, 0.5098, 0.4141, 0.6486, 0.5022, 0.5177, 0.426, 0.5193, 0.4173, 0.6678, 0.4962, 0.6419, 0.4744, 0.5031, 0.4183, 0.5177, 0.426, 0.6486, 0.5022, 0.0, 0.0, 0.0, 0.0, 0.0, 0.0, 0.0, 0.0, 0.0, 0.0, 0.0, 0.0, 0.0, 0.0, 0.0, 0.0, 0.0, 0.0, 0.0, 0.0, 0.0, 0.0, 0.0, 0.0, 0.0, 0.0, 0.0, 0.0, 0.0, 0.0, 0.0, 0.0, 0.0, 0.0, 0.0, 0.0, 0.0, 0.0, 0.0, 0.0, 0.0, 0.0, 0.0, 0.0, 0.0, 0.0, 0.0, 0.0, 0.7104, 0.7087, 0.7484, 0.7007, 0.749, 0.7035, 0.7163, 0.7383, 0.7163, 0.7383, 0.749, 0.7035, 0.753, 0.7012, 0.7897, 0.7344, 0.7581, 0.6552, 0.7518, 0.6981, 0.7482, 0.6981, 0.7104, 0.6781, 0.7104, 0.6781, 0.7482, 0.6981, 0.7484, 0.7007, 0.7104, 0.7087, 0.0, 0.0, 0.0, 0.0, 0.0, 0.0, 0.0, 0.0, 0.0, 0.0, 0.0, 0.0, 0.0, 0.0, 0.0, 0.0, 0.755, 0.6984, 0.753, 0.7012, 0.7508, 0.6998, 0.7518, 0.6981, 0.753, 0.7012, 0.749, 0.7035, 0.7484, 0.7007, 0.7508, 0.6998, 0.7518, 0.6981, 0.7508, 0.6998, 0.7482, 0.6981, 0.7508, 0.6998, 0.7484, 0.7007, 0.7482, 0.6981, 0.7897, 0.7344, 0.753, 0.7012, 0.755, 0.6984, 0.8025, 0.6769, 0.8025, 0.6769, 0.755, 0.6984, 0.7518, 0.6981, 0.7581, 0.6552, 0.0, 0.0, 0.0, 0.0, 0.0, 0.0, 0.0, 0.0, 0.0, 0.0, 0.0, 0.0, 0.0, 0.0, 0.0, 0.0, 0.0, 0.0, 0.0, 0.0, 0.0, 0.0, 0.0, 0.0, 0.0, 0.0, 0.0, 0.0, 0.0, 0.0, 0.0, 0.0, 0.0, 0.0, 0.0, 0.0, 0.0, 0.0, 0.0, 0.0, 0.0, 0.0, 0.0, 0.0, 0.0, 0.0, 0.0, 0.0])
me_sphere_003.materials.append(mat_material)
me_sphere_003.use_remesh_preserve_volume = False
me_sphere_003.use_remesh_preserve_attributes = False
me_sphere_003.use_mirror_vertex_groups = False
me_sphere_003.update()
arm_armature = bpy.data.armatures.new('Armature')  # bones are not reproduced

# ---- objects
ob_armature = bpy.data.objects.new('Armature', arm_armature)
ob_sphere_001 = bpy.data.objects.new('Sphere.001', me_sphere_003)
ob_lamp = bpy.data.objects.new('Lamp', light_lamp)
ob_camera = bpy.data.objects.new('Camera', cam_camera)

# ---- transforms, parenting, visibility, modifiers, constraints
ob_armature.location = (-0.05932, 0.02954, -0.2419)
ob_armature.rotation_euler = (1.571, -0.0, 0.0)
ob_armature.show_in_front = True
ob_armature.lineart.crease_threshold = 0.0
ob_sphere_001.parent = ob_armature
ob_sphere_001.matrix_parent_inverse = Matrix(((1.0, 0.0, 0.0, 0.05932), (0.0, 7.55e-08, 1.0, 0.2419), (0.0, -1.0, 7.55e-08, 0.02954), (0.0, 0.0, 0.0, 1.0)))
ob_sphere_001.location = (-0.05151, -2.257, -0.009527)
ob_sphere_001.rotation_euler = (1.571, -0.0, 0.0)
ob_sphere_001.lineart.crease_threshold = 0.0
_vg = ob_sphere_001.vertex_groups.new(name='Bone')
for _i, _w in zip([91, 94, 95, 96, 97, 98, 99, 100, 101, 102, 108, 122, 145, 164, 166, 170, 171, 172, 173, 174, 175, 176, 177, 178, 180, 181, 189, 203, 226], [0.01188, 0.2411, 0.2515, 0.5121, 0.4198, 0.04831, 0.577, 0.5654, 0.1604, 0.0376, 0.05021, 0.1706, 0.04665, 0.1365, 0.0117, 0.241, 0.2514, 0.5135, 0.4211, 0.04848, 0.5774, 0.5662, 0.16, 0.03662, 0.631, 0.3357, 0.04995, 0.1711, 0.04548]): _vg.add([_i], _w, 'REPLACE')
_vg = ob_sphere_001.vertex_groups.new(name='Bone.002')
for _i, _w in zip([0, 1, 2, 3, 4, 5, 6, 7, 8, 9, 10, 11, 12, 13, 14, 15, 16, 17, 18, 19, 20, 21, 22, 23, 24, 25, 26, 27, 28, 29, 30, 31, 32, 33, 34, 35, 36, 37, 38, 39, 40, 50, 51, 52, 53, 54, 55, 56, 57, 58, 59, 60, 61, 62, 63, 64, 65, 66, 67, 68, 69, 70, 71, 72, 73, 74, 75, 76, 77, 78, 79, 80, 81, 100, 101, 125, 176, 177, 180, 181, 182, 183, 184, 206], [0.05867, 0.6309, 0.8356, 0.7918, 0.575, 0.074, 0.3517, 0.7909, 0.8359, 0.7477, 0.08493, 0.204, 0.7377, 0.8494, 0.8047, 0.08266, 0.3049, 0.7617, 0.8426, 0.7811, 0.8315, 0.07988, 0.6033, 0.8156, 0.8384, 0.6761, 0.04454, 0.7429, 0.8786, 0.8039, 0.7333, 0.01431, 0.8204, 0.9064, 0.6563, 0.1049, 0.02695, 0.7935, 0.8777, 0.6868, 0.2762, 0.7881, 0.6766, 0.5934, 0.6381, 0.7574, 0.8496, 0.9028, 0.8777, 0.8452, 0.8402, 0.8216, 0.8301, 0.8538, 0.8712, 0.8388, 0.8284, 0.6998, 0.7962, 0.8459, 0.8172, 0.7765, 0.7488, 0.4784, 0.538, 0.2175, 0.1812, 0.1369, 0.1813, 0.2433, 0.2077, 0.1592, 0.1764, 0.03386, 0.09104, 0.06717, 0.03343, 0.09061, 0.01069, 0.1184, 0.999, 0.2908, 0.04762, 0.06793]): _vg.add([_i], _w, 'REPLACE')
_vg = ob_sphere_001.vertex_groups.new(name='Bone.003')
for _i, _w in zip([0, 1, 2, 3, 5, 6, 7, 8, 9, 10, 11, 12, 13, 14, 15, 16, 17, 18, 19, 21, 22, 23, 24, 26, 27, 28, 29, 31, 32, 33, 36, 37, 38, 41, 42, 43, 44, 45, 46, 47, 48, 49, 50, 51, 52, 53, 54, 55, 56, 57, 58, 59, 60, 61, 62, 63, 65, 66, 67, 68, 69, 70, 74, 75, 76, 77, 78, 79, 80, 81, 82, 83, 84, 85, 86, 87, 88, 89], [0.9402, 0.3574, 0.1187, 0.03447, 0.9243, 0.6402, 0.1786, 0.07367, 0.03266, 0.9132, 0.7915, 0.2401, 0.09164, 0.04801, 0.9155, 0.688, 0.2119, 0.0848, 0.04085, 0.9185, 0.3851, 0.1489, 0.05294, 0.9519, 0.2449, 0.07603, 0.01255, 0.9673, 0.1686, 0.0211, 0.9609, 0.1945, 0.05358, 0.9992, 0.9994, 0.9997, 0.9999, 0.9997, 0.9994, 0.9991, 0.999, 0.999, 0.185, 0.3048, 0.3933, 0.346, 0.22, 0.1247, 0.06998, 0.08971, 0.06728, 0.1072, 0.1413, 0.126, 0.08582, 0.03431, 0.006934, 0.01649, 0.05883, 0.06485, 0.06639, 0.03231, 0.7783, 0.8145, 0.8601, 0.8146, 0.7519, 0.7887, 0.8385, 0.8207, 0.9899, 0.9907, 0.9898, 0.9875, 0.9891, 0.9907, 0.9903, 0.9892]): _vg.add([_i], _w, 'REPLACE')
_vg = ob_sphere_001.vertex_groups.new(name='Bone_L.002')
for _i, _w in zip([2, 3, 4, 8, 9, 13, 14, 18, 19, 20, 24, 25, 28, 29, 30, 33, 34, 35, 38, 39, 40, 58, 59, 63, 64, 65, 66, 67, 68, 69, 70, 71, 72, 73, 94, 95, 96, 97, 98, 99, 100, 101, 102, 122, 123, 124, 125, 126, 127, 134, 135, 136, 137, 138, 139, 169, 175, 176, 180, 181, 183, 184, 206], [0.008813, 0.1022, 0.2938, 0.05706, 0.1386, 0.01212, 0.0779, 0.005874, 0.06171, 0.09735, 0.03025, 0.06242, 0.007835, 0.1211, 0.1941, 0.03979, 0.2741, 0.8592, 0.02202, 0.1437, 0.2193, 0.05495, 0.01594, 0.05909, 0.1137, 0.07343, 0.1712, 0.09265, 0.04418, 0.03672, 0.05937, 0.1684, 0.4436, 0.198, 0.01944, 0.04771, 0.08506, 0.1179, 0.1253, 0.0756, 0.2299, 0.6757, 0.8541, 0.156, 0.4195, 0.8586, 0.7839, 0.9125, 0.4861, 0.03817, 0.04503, 0.06046, 0.000559, 0.08928, 0.07568, 0.08122, 0.01825, 0.03293, 0.07812, 0.2608, 0.3239, 0.4243, 0.07891]): _vg.add([_i], _w, 'REPLACE')
_vg = ob_sphere_001.vertex_groups.new(name='Bone_L.003')
for _i, _w in zip([97, 98, 102, 103, 122, 123, 124, 125, 126, 127, 128, 129, 130, 131, 132, 133, 134, 135, 136, 137, 138, 139, 169, 183, 184], [0.05606, 0.1316, 0.01032, 0.998, 0.1369, 0.5054, 0.1129, 0.05971, 0.06764, 0.4158, 0.9995, 1.0, 0.9999, 0.9989, 1.0, 0.9982, 0.9591, 0.9236, 0.9233, 0.9743, 0.902, 0.8371, 0.07874, 0.002138, 0.06152]): _vg.add([_i], _w, 'REPLACE')
_vg = ob_sphere_001.vertex_groups.new(name='Bone_R.002')
for _i, _w in zip([3, 4, 8, 9, 13, 14, 18, 19, 20, 24, 25, 29, 30, 34, 35, 38, 39, 40, 58, 61, 62, 63, 64, 65, 66, 67, 68, 69, 70, 71, 72, 73, 99, 100, 125, 169, 170, 171, 172, 173, 174, 175, 176, 177, 178, 180, 181, 183, 184, 203, 204, 205, 206, 207, 208, 215, 216, 217, 218, 219, 220], [0.06375, 0.1146, 0.01671, 0.07233, 0.005822, 0.06836, 0.0393, 0.1117, 0.06132, 0.06857, 0.241, 0.03741, 0.06219, 0.05298, 0.01767, 0.01534, 0.1486, 0.4971, 0.01507, 0.002917, 0.02369, 0.005034, 0.005443, 0.06969, 0.09581, 0.05234, 0.03422, 0.07301, 0.123, 0.05891, 0.06535, 0.247, 0.01835, 0.0332, 0.07758, 0.0811, 0.01926, 0.04737, 0.08493, 0.118, 0.1254, 0.07553, 0.2299, 0.6774, 0.8566, 0.07812, 0.2608, 0.3227, 0.422, 0.1563, 0.4192, 0.8634, 0.7806, 0.9078, 0.4852, 0.03389, 0.04421, 0.06073, 0.00414, 0.09051, 0.07459]): _vg.add([_i], _w, 'REPLACE')
_vg = ob_sphere_001.vertex_groups.new(name='Bone_R.003')
for _i, _w in zip([169, 173, 174, 178, 179, 183, 184, 203, 204, 205, 206, 207, 208, 209, 210, 211, 212, 213, 214, 215, 216, 217, 218, 219, 220], [0.07864, 0.05567, 0.1315, 0.008121, 0.9982, 0.002068, 0.06272, 0.1365, 0.5055, 0.1091, 0.06083, 0.07116, 0.4157, 0.9998, 1.0, 1.0, 0.9989, 1.0, 0.9992, 0.9612, 0.9243, 0.923, 0.9724, 0.9005, 0.8386]): _vg.add([_i], _w, 'REPLACE')
_vg = ob_sphere_001.vertex_groups.new(name='Bone.001')
for _i, _w in zip([90, 91, 92, 96, 104, 141, 143, 159, 160, 161, 162, 163, 165, 166, 167, 172, 185, 222, 224], [0.2175, 0.57, 0.1364, 0.0294, 0.1014, 0.1636, 0.07289, 0.1224, 0.7654, 0.9878, 0.7921, 0.05622, 0.2174, 0.5717, 0.1366, 0.0293, 0.1018, 0.1636, 0.07254]): _vg.add([_i], _w, 'REPLACE')
_vg = ob_sphere_001.vertex_groups.new(name='Bone_L')
for _i, _w in zip([90, 91, 92, 95, 96, 97, 98, 104, 105, 106, 107, 108, 109, 116, 117, 118, 119, 120, 121, 122, 123, 127, 139, 162, 163, 169, 174, 185, 186, 188, 208], [0.02538, 0.1224, 0.4774, 0.01017, 0.0888, 0.2397, 0.5451, 0.6993, 0.8141, 0.8555, 0.7543, 0.7807, 0.8128, 0.0543, 0.06886, 0.1253, 0.07931, 0.1262, 0.1531, 0.3497, 0.03961, 0.03402, 0.03762, 0.07208, 0.524, 0.4181, 0.04258, 0.08606, 0.0546, 0.07572, 0.0131]): _vg.add([_i], _w, 'REPLACE')
_vg = ob_sphere_001.vertex_groups.new(name='Bone_L.001')
for _i, _w in zip([91, 92, 93, 96, 97, 98, 104, 105, 106, 107, 108, 109, 110, 111, 112, 113, 114, 115, 116, 117, 118, 119, 120, 121, 122, 162, 163, 169], [0.08186, 0.3263, 0.9973, 0.01467, 0.07512, 0.09591, 0.1305, 0.135, 0.1245, 0.143, 0.1203, 0.1523, 0.9999, 1.0, 1.0, 0.9986, 0.9976, 1.001, 0.9439, 0.9249, 0.8612, 0.9164, 0.8615, 0.8219, 0.1343, 0.01155, 0.0569, 0.02466]): _vg.add([_i], _w, 'REPLACE')
_vg = ob_sphere_001.vertex_groups.new(name='Bone_R')
for _i, _w in zip([104, 105, 107, 162, 163, 165, 166, 167, 169, 171, 172, 173, 174, 185, 186, 187, 188, 189, 190, 197, 198, 199, 200, 201, 202, 203, 204, 220], [0.05261, 0.01338, 0.01908, 0.06285, 0.3076, 0.02452, 0.1213, 0.476, 0.1788, 0.009221, 0.08764, 0.237, 0.5186, 0.6652, 0.7886, 0.8518, 0.7115, 0.7789, 0.8042, 0.05361, 0.06903, 0.1213, 0.07773, 0.1241, 0.1485, 0.3395, 0.03331, 0.03424]): _vg.add([_i], _w, 'REPLACE')
_vg = ob_sphere_001.vertex_groups.new(name='Bone_R.001')
for _i, _w in zip([162, 163, 166, 167, 168, 169, 172, 173, 174, 185, 186, 187, 188, 189, 190, 191, 192, 193, 194, 195, 196, 197, 198, 199, 200, 201, 202, 203], [0.01171, 0.05738, 0.08147, 0.3262, 0.9973, 0.02495, 0.01419, 0.07471, 0.09595, 0.1308, 0.1372, 0.1237, 0.1442, 0.1195, 0.1523, 0.9999, 1.0, 1.0, 0.9985, 0.9977, 1.001, 0.9442, 0.9223, 0.8596, 0.9164, 0.8629, 0.8204, 0.1342]): _vg.add([_i], _w, 'REPLACE')
_vg = ob_sphere_001.vertex_groups.new(name='Bone_L.004')
for _i, _w in zip([90, 91, 92, 94, 95, 96, 97, 99, 100, 101, 122, 140, 141, 142, 143, 144, 145, 153, 154, 155, 156, 158, 159, 160, 164, 165, 170, 171, 175, 180, 221, 222, 223], [0.6447, 0.1709, 0.00858, 0.5871, 0.5903, 0.1986, 0.06254, 0.215, 0.08868, 0.01104, 0.0008587, 0.776, 0.7257, 0.9006, 0.8157, 0.9446, 0.8451, 0.08742, 0.01206, 0.03003, 0.03562, 0.06605, 0.4775, 0.1251, 0.529, 0.008923, 0.1298, 0.005057, 0.09881, 0.09682, 0.1285, 0.09888, 0.059]): _vg.add([_i], _w, 'REPLACE')
_vg = ob_sphere_001.vertex_groups.new(name='Bone_L.005')
for _i, _w in zip([90, 140, 142, 143, 144, 145, 146, 147, 148, 149, 150, 151, 152, 153, 154, 155, 156, 157, 158, 159], [0.0005664, 0.1016, 0.04226, 0.07057, 0.01715, 0.05419, 1.0, 0.9969, 0.9989, 1.0, 1.001, 0.9996, 0.9977, 0.9121, 0.9761, 0.9616, 0.9641, 0.9947, 0.919, 0.03117]): _vg.add([_i], _w, 'REPLACE')
_vg = ob_sphere_001.vertex_groups.new(name='Bone_R.004')
for _i, _w in zip([94, 99, 140, 141, 142, 159, 160, 164, 165, 166, 167, 170, 171, 172, 173, 175, 176, 177, 180, 221, 222, 223, 224, 225, 226, 234, 235, 236, 237, 239], [0.07219, 0.06015, 0.08556, 0.07049, 0.01661, 0.3253, 0.1083, 0.2843, 0.6386, 0.1684, 0.007646, 0.5306, 0.58, 0.1945, 0.06112, 0.1764, 0.07962, 0.006123, 0.07299, 0.7328, 0.6974, 0.8733, 0.8103, 0.9441, 0.8418, 0.08712, 0.01047, 0.03007, 0.03696, 0.06537]): _vg.add([_i], _w, 'REPLACE')
_vg = ob_sphere_001.vertex_groups.new(name='Bone_R.005')
for _i, _w in zip([159, 165, 221, 223, 224, 225, 226, 227, 228, 229, 230, 231, 232, 233, 234, 235, 236, 237, 238, 239], [0.03136, 8.393e-06, 0.1018, 0.04466, 0.06993, 0.01413, 0.05324, 1.0, 0.9968, 0.9989, 1.0, 1.001, 0.9996, 0.9978, 0.9122, 0.9749, 0.9615, 0.9637, 0.9954, 0.917]): _vg.add([_i], _w, 'REPLACE')
_m = ob_sphere_001.modifiers.new('Armature', 'ARMATURE')
_m.object = ob_armature
ob_lamp.location = (4.076, 1.005, 5.904)
ob_lamp.rotation_euler = (0.6503, 0.05522, 1.866)
ob_lamp.lock_rotations_4d = False
ob_lamp.empty_display_type = 'ARROWS'
ob_lamp.color = (0.0, 0.0, 0.0, 0.0)
ob_lamp.hide_viewport = True
ob_lamp.lineart.crease_threshold = 0.0
ob_camera.location = (7.481, -6.508, 5.344)
ob_camera.rotation_euler = (1.109, 0.01082, 0.8149)
ob_camera.lock_rotations_4d = False
ob_camera.empty_display_type = 'ARROWS'
ob_camera.color = (0.0, 0.0, 0.0, 0.0)
ob_camera.hide_viewport = True
ob_camera.display_type = 'WIRE'
ob_camera.lineart.crease_threshold = 0.0

# ---- collection membership
col_collection_1.objects.link(ob_armature)
col_collection_1.objects.link(ob_sphere_001)
col_collection_1.objects.link(ob_lamp)
col_collection_1.objects.link(ob_camera)

# ---- scene / render settings (as saved in the file)
scene.camera = ob_camera
scene.frame_start = 1; scene.frame_end = 250; scene.frame_set(0)
scene.render.engine = 'BLENDER_EEVEE_NEXT'
scene.render.resolution_percentage = 50
scene.render.dither_intensity = 0.0
scene.cycles.use_denoising = False
scene.cycles.samples = 10
scene.cycles.sampling_pattern = 'TABULATED_SOBOL'
scene.cycles.light_sampling_threshold = 0.0
scene.cycles.use_adaptive_sampling = False
scene.cycles.use_light_tree = False
scene.cycles.blur_glossy = 0.0
scene.cycles.pixel_filter_type = 'GAUSSIAN'
scene.cycles.sample_clamp_indirect = 0.0
scene.view_settings.view_transform = 'Standard'
bpy.context.view_layer.update()
